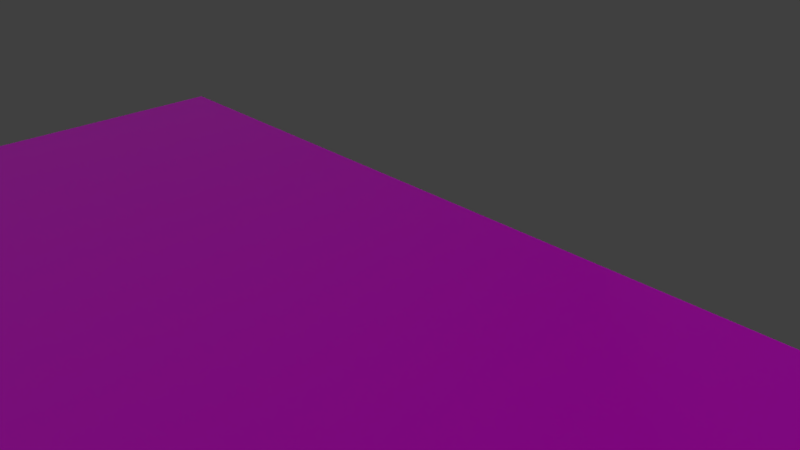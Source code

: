 # Source: BedroomRug.blend  (saved by Blender 2.79.0; exported with 4.5.12 LTS)
import bpy
from mathutils import Matrix  # noqa: F401  (used for matrix-valued properties, if any)

bpy.ops.wm.read_factory_settings(use_empty=True)
scene = bpy.context.scene
scene.name = 'Scene'

# ---- collections
col_collection_1 = bpy.data.collections.new('Collection 1'); scene.collection.children.link(col_collection_1)

# ---- images (referenced by path relative to the original .blend; pixels are not part of the script)
import os
ASSET_DIR = os.environ.get("B2B_ASSET_DIR", "")  # directory of the original .blend (textures are referenced by path, not embedded)
HERE = os.path.dirname(os.path.abspath(__file__))  # packed textures are extracted next to this script under _unpacked/

def load_image(name, relpath, width, height, colorspace="sRGB"):
    """Load a texture the original file referenced (path relative to the .blend, or extracted next to this script)."""
    p = next((c for c in (os.path.join(HERE, relpath), os.path.join(ASSET_DIR, relpath)) if relpath and os.path.exists(c)), "")
    if p:
        img = bpy.data.images.load(p, check_existing=True)
        img.name = name
    else:  # same state as the original file: an image datablock whose file is absent (Cycles renders it pink)
        img = bpy.data.images.new(name, width, height)
        img.source = "FILE"
        img.filepath = "//" + (relpath or name)
    img.colorspace_settings.name = colorspace
    return img
img_vintageswedishpilerug_col_png_001 = load_image('vintageswedishpilerug_col.png.001', 'textures/vintageswedishpilerug_col.png', 1024, 1024, 'sRGB')
img_vintageswedishpilerug_rough_png_001 = load_image('vintageswedishpilerug_rough.png.001', 'textures/vintageswedishpilerug_rough.png', 1024, 1024, 'sRGB')
img_vintageswedishpilerug_nrm_png_001 = load_image('vintageswedishpilerug_nrm.png.001', 'textures/vintageswedishpilerug_nrm.png', 1024, 1024, 'sRGB')
img_rug_col = load_image('Rug_col', 'Rug_col.png', 1024, 1024, 'sRGB')

# ---- materials (node trees are filled in below, after node groups)
mat_rugmaterial = bpy.data.materials.new('RugMaterial')
mat_rugmaterial.alpha_threshold = 0.0
mat_rugmaterial.roughness = 0.5

# ---- material node trees
mat_rugmaterial.use_nodes = True; mat_rugmaterial.node_tree.nodes.clear()
_N = mat_rugmaterial.node_tree.nodes; _L = mat_rugmaterial.node_tree.links
n0 = _N.new('ShaderNodeOutputMaterial'); n0.name = 'Material Output'; n0.location = (426, 382)
n1 = _N.new('ShaderNodeBsdfPrincipled'); n1.name = 'Principled BSDF'; n1.location = (155, 497)
n1.width = 150
n1.subsurface_method = 'BURLEY'
n1.inputs[3].default_value = 1.45
n1.inputs[9].default_value = (1.0, 1.0, 1.0)
n2 = _N.new('ShaderNodeNormalMap'); n2.name = 'Normal Map'; n2.location = (83, -49)
n3 = _N.new('ShaderNodeTexImage'); n3.name = 'Image Texture'; n3.location = (-127, 762)
n3.width = 187
n3.image = img_vintageswedishpilerug_col_png_001
n4 = _N.new('ShaderNodeTexImage'); n4.name = 'Image Texture.001'; n4.location = (-140, 380)
n4.width = 140
n4.image = img_vintageswedishpilerug_rough_png_001
n5 = _N.new('ShaderNodeTexImage'); n5.name = 'Image Texture.002'; n5.location = (-118, 62)
n5.width = 140
n5.image = img_vintageswedishpilerug_nrm_png_001
n6 = _N.new('ShaderNodeTexImage'); n6.name = 'Image Texture.003'; n6.location = (376, -74)
n6.width = 140
n6.image = img_rug_col
_L.new(n1.outputs[0], n0.inputs[0])
_L.new(n3.outputs[0], n1.inputs[0])
_L.new(n4.outputs[0], n1.inputs[2])
_L.new(n5.outputs[0], n2.inputs[1])
_L.new(n2.outputs[0], n1.inputs[5])
n0.is_active_output = True

# ---- world
world_world = bpy.data.worlds.new('World'); scene.world = world_world
world_world.color = (0.05088, 0.05088, 0.05088)
world_world.use_sun_shadow = False
world_world.sun_shadow_jitter_overblur = 0.0
world_world.cycles.sampling_method = 'MANUAL'

# ---- cameras
cam_camera = bpy.data.cameras.new('Camera')
cam_camera.clip_end = 100.0
cam_camera.lens = 35.0
cam_camera.sensor_width = 32.0
cam_camera.sensor_height = 18.0
cam_camera.ortho_scale = 7.314
cam_camera.dof.focus_distance = 0.0

# ---- lights
light_area = bpy.data.lights.new('Area', 'AREA')
light_area.transmission_factor = 0.0
light_area.energy = 312.4
light_area.shadow_buffer_clip_start = 0.5
light_area.shadow_soft_size = 0.1
light_area.shadow_maximum_resolution = 0.006
light_area.use_absolute_resolution = True
light_area.size = 0.1
light_area.size_y = 0.1
light_sun = bpy.data.lights.new('Sun', 'SUN')
light_sun.transmission_factor = 0.0
light_sun.angle = 0.1993
light_sun.energy = 1.0
light_sun.shadow_buffer_clip_start = 0.5
light_sun.shadow_soft_size = 0.1
light_sun.shadow_cascade_max_distance = 1000.0

# ---- meshes
me_plane = bpy.data.meshes.new('Plane')
me_plane.from_pydata([(-1.291, -1.0, 0.0), (1.278, -1.0, 0.0), (-1.291, 0.3349, 0.0), (1.278, 0.3349, 0.0)], [], [(0, 1, 3, 2)])
_uv = me_plane.uv_layers.new(name='UVMap')
_uv.uv.foreach_set('vector', [1.0, 3.877e-08, 1.0, 0.7452, 0.0, 0.7452, 0.0, 0.0])
me_plane.materials.append(mat_rugmaterial)
me_plane.use_remesh_preserve_volume = False
me_plane.use_remesh_preserve_attributes = False
me_plane.use_mirror_vertex_groups = False
me_plane.update()

# ---- objects
ob_area = bpy.data.objects.new('Area', light_area)
ob_sun = bpy.data.objects.new('Sun', light_sun)
ob_plane = bpy.data.objects.new('Plane', me_plane)
ob_camera = bpy.data.objects.new('Camera', cam_camera)

# ---- transforms, parenting, visibility, modifiers, constraints
ob_area.location = (0.4131, -1.273, -11.94)
ob_area.rotation_euler = (-0.0, 3.142, -0.0)
ob_area.scale = (93.5, 93.5, 93.5)
ob_area.lineart.crease_threshold = 0.0
ob_sun.location = (1.001, 3.052, 0.6377)
ob_sun.lineart.crease_threshold = 0.0
ob_plane.location = (-0.2547, 0.09432, 0.04567)
ob_plane.scale = (5.19, 5.19, 5.19)
ob_plane.lineart.crease_threshold = 0.0
ob_camera.location = (7.481, -6.508, 5.344)
ob_camera.rotation_euler = (1.109, 0.0, 0.8149)
ob_camera.lock_rotations_4d = False
ob_camera.empty_display_type = 'ARROWS'
ob_camera.color = (0.0, 0.0, 0.0, 0.0)
ob_camera.display_type = 'WIRE'
ob_camera.lineart.crease_threshold = 0.0

# ---- collection membership
col_collection_1.objects.link(ob_area)
col_collection_1.objects.link(ob_sun)
col_collection_1.objects.link(ob_plane)
col_collection_1.objects.link(ob_camera)

# ---- scene / render settings (as saved in the file)
scene.camera = ob_camera
scene.frame_start = 1; scene.frame_end = 250; scene.frame_set(1)
scene.render.engine = 'CYCLES'
scene.render.resolution_percentage = 50
scene.render.dither_intensity = 0.0
scene.cycles.use_denoising = False
scene.cycles.samples = 128
scene.cycles.sampling_pattern = 'TABULATED_SOBOL'
scene.cycles.use_adaptive_sampling = False
scene.cycles.use_light_tree = False
scene.cycles.blur_glossy = 0.0
scene.cycles.sample_clamp_indirect = 0.0
scene.view_settings.view_transform = 'Standard'
bpy.context.view_layer.update()
